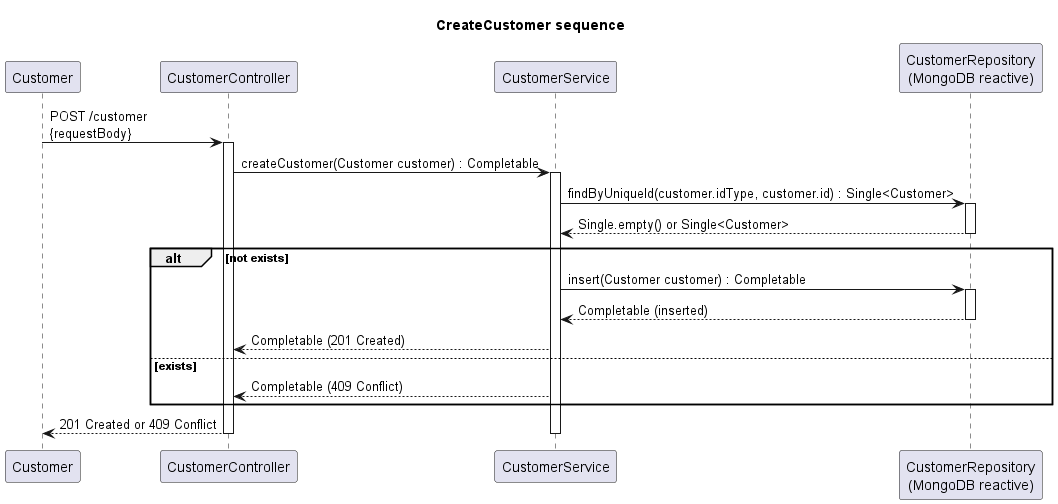

The diagram above was rendered by PlantUML. Its source (embedded in the PNG):
@startuml
title CreateCustomer sequence
participant Customer
participant CustomerController
participant CustomerService
participant CustomerRepository as "CustomerRepository\n(MongoDB reactive)"

Customer -> CustomerController : POST /customer\n{requestBody}
activate CustomerController

CustomerController -> CustomerService : createCustomer(Customer customer) : Completable
activate CustomerService

' Business validations
CustomerService -> CustomerRepository : findByUniqueId(customer.idType, customer.id) : Single<Customer>
activate CustomerRepository
CustomerRepository --> CustomerService : Single.empty() or Single<Customer>
deactivate CustomerRepository

alt not exists

  CustomerService -> CustomerRepository : insert(Customer customer) : Completable
  activate CustomerRepository
  CustomerRepository --> CustomerService : Completable (inserted)
  deactivate CustomerRepository

  CustomerService --> CustomerController : Completable (201 Created)
else exists
  CustomerService --> CustomerController : Completable (409 Conflict)
end

CustomerController --> Customer : 201 Created or 409 Conflict
deactivate CustomerController
deactivate CustomerService
@enduml